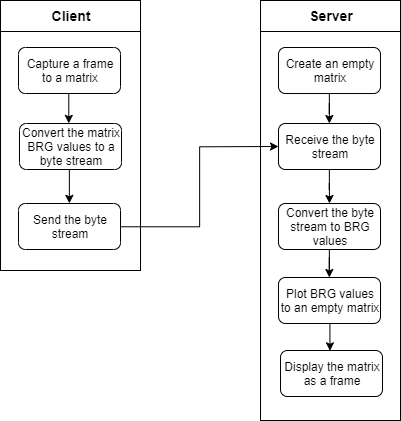

The diagram above was exported from draw.io. Its source (the exported page's mxGraphModel, read from the mxfile embedded in the PNG):
<mxGraphModel dx="554" dy="336" grid="1" gridSize="10" guides="1" tooltips="1" connect="1" arrows="1" fold="1" page="1" pageScale="1" pageWidth="1100" pageHeight="850" background="#ffffff" math="0" shadow="0">
  <root>
    <mxCell id="0" />
    <mxCell id="1" parent="0" />
    <mxCell id="YXpFoPWKKoD-CiOTD7uJ-4" value="" style="shape=internalStorage;whiteSpace=wrap;html=1;backgroundOutline=1;dx=0;dy=31;align=center;" vertex="1" parent="1">
      <mxGeometry x="200" y="40" width="140" height="270" as="geometry" />
    </mxCell>
    <mxCell id="YXpFoPWKKoD-CiOTD7uJ-5" value="&lt;b&gt;&lt;font style=&quot;font-size: 14px&quot;&gt;Client&lt;/font&gt;&lt;/b&gt;" style="text;html=1;strokeColor=none;fillColor=none;align=center;verticalAlign=middle;whiteSpace=wrap;rounded=0;" vertex="1" parent="1">
      <mxGeometry x="200" y="40" width="140" height="30" as="geometry" />
    </mxCell>
    <mxCell id="YXpFoPWKKoD-CiOTD7uJ-25" style="edgeStyle=orthogonalEdgeStyle;rounded=0;orthogonalLoop=1;jettySize=auto;html=1;" edge="1" parent="1">
      <mxGeometry relative="1" as="geometry">
        <mxPoint x="266.9310344827586" y="133.0000000000001" as="sourcePoint" />
        <mxPoint x="268.3103448275863" y="163" as="targetPoint" />
      </mxGeometry>
    </mxCell>
    <mxCell id="YXpFoPWKKoD-CiOTD7uJ-9" value="Capture a frame to a matrix" style="rounded=1;whiteSpace=wrap;html=1;" vertex="1" parent="1">
      <mxGeometry x="218" y="87" width="102" height="46" as="geometry" />
    </mxCell>
    <mxCell id="YXpFoPWKKoD-CiOTD7uJ-26" style="edgeStyle=orthogonalEdgeStyle;rounded=0;orthogonalLoop=1;jettySize=auto;html=1;" edge="1" parent="1">
      <mxGeometry relative="1" as="geometry">
        <mxPoint x="270.3103448275863" y="209" as="sourcePoint" />
        <mxPoint x="268.9310344827586" y="243" as="targetPoint" />
      </mxGeometry>
    </mxCell>
    <mxCell id="YXpFoPWKKoD-CiOTD7uJ-12" value="Convert the matrix BRG values to a byte stream&lt;span style=&quot;color: rgba(0 , 0 , 0 , 0) ; font-family: monospace ; font-size: 0px ; white-space: nowrap&quot;&gt;%3CmxGraphModel%3E%3Croot%3E%3CmxCell%20id%3D%220%22%2F%3E%3CmxCell%20id%3D%221%22%20parent%3D%220%22%2F%3E%3CmxCell%20id%3D%222%22%20value%3D%22Convert%20the%20frame%20to%20a%20matrix%22%20style%3D%22rounded%3D1%3BwhiteSpace%3Dwrap%3Bhtml%3D1%3B%22%20vertex%3D%221%22%20parent%3D%221%22%3E%3CmxGeometry%20x%3D%22218%22%20y%3D%22160%22%20width%3D%22102%22%20height%3D%2246%22%20as%3D%22geometry%22%2F%3E%3C%2FmxCell%3E%3C%2Froot%3E%3C%2FmxGraphModel%3E&lt;/span&gt;" style="rounded=1;whiteSpace=wrap;html=1;" vertex="1" parent="1">
      <mxGeometry x="219" y="163" width="102" height="46" as="geometry" />
    </mxCell>
    <mxCell id="YXpFoPWKKoD-CiOTD7uJ-13" value="Send the byte stream" style="rounded=1;whiteSpace=wrap;html=1;" vertex="1" parent="1">
      <mxGeometry x="218" y="243" width="102" height="46" as="geometry" />
    </mxCell>
    <mxCell id="YXpFoPWKKoD-CiOTD7uJ-14" value="" style="shape=internalStorage;whiteSpace=wrap;html=1;backgroundOutline=1;dx=0;dy=31;align=center;" vertex="1" parent="1">
      <mxGeometry x="460" y="40" width="140" height="420" as="geometry" />
    </mxCell>
    <mxCell id="YXpFoPWKKoD-CiOTD7uJ-15" value="&lt;b&gt;&lt;font style=&quot;font-size: 14px&quot;&gt;Server&lt;/font&gt;&lt;/b&gt;" style="text;html=1;strokeColor=none;fillColor=none;align=center;verticalAlign=middle;whiteSpace=wrap;rounded=0;" vertex="1" parent="1">
      <mxGeometry x="460" y="40" width="140" height="30" as="geometry" />
    </mxCell>
    <mxCell id="YXpFoPWKKoD-CiOTD7uJ-29" style="edgeStyle=orthogonalEdgeStyle;rounded=0;orthogonalLoop=1;jettySize=auto;html=1;" edge="1" parent="1" source="YXpFoPWKKoD-CiOTD7uJ-16" target="YXpFoPWKKoD-CiOTD7uJ-17">
      <mxGeometry relative="1" as="geometry" />
    </mxCell>
    <mxCell id="YXpFoPWKKoD-CiOTD7uJ-16" value="Create an empty matrix" style="rounded=1;whiteSpace=wrap;html=1;" vertex="1" parent="1">
      <mxGeometry x="478" y="87" width="102" height="46" as="geometry" />
    </mxCell>
    <mxCell id="YXpFoPWKKoD-CiOTD7uJ-30" style="edgeStyle=orthogonalEdgeStyle;rounded=0;orthogonalLoop=1;jettySize=auto;html=1;entryX=0.5;entryY=0;entryDx=0;entryDy=0;" edge="1" parent="1" source="YXpFoPWKKoD-CiOTD7uJ-17" target="YXpFoPWKKoD-CiOTD7uJ-18">
      <mxGeometry relative="1" as="geometry" />
    </mxCell>
    <mxCell id="YXpFoPWKKoD-CiOTD7uJ-17" value="Receive the byte stream" style="rounded=1;whiteSpace=wrap;html=1;" vertex="1" parent="1">
      <mxGeometry x="478" y="163" width="102" height="46" as="geometry" />
    </mxCell>
    <mxCell id="YXpFoPWKKoD-CiOTD7uJ-31" style="edgeStyle=orthogonalEdgeStyle;rounded=0;orthogonalLoop=1;jettySize=auto;html=1;" edge="1" parent="1" source="YXpFoPWKKoD-CiOTD7uJ-18" target="YXpFoPWKKoD-CiOTD7uJ-19">
      <mxGeometry relative="1" as="geometry" />
    </mxCell>
    <mxCell id="YXpFoPWKKoD-CiOTD7uJ-18" value="Convert the byte stream to BRG values" style="rounded=1;whiteSpace=wrap;html=1;" vertex="1" parent="1">
      <mxGeometry x="478" y="243" width="102" height="46" as="geometry" />
    </mxCell>
    <mxCell id="YXpFoPWKKoD-CiOTD7uJ-32" style="edgeStyle=orthogonalEdgeStyle;rounded=0;orthogonalLoop=1;jettySize=auto;html=1;" edge="1" parent="1">
      <mxGeometry relative="1" as="geometry">
        <mxPoint x="526.8571428571429" y="363" as="sourcePoint" />
        <mxPoint x="529.1428571428571" y="390" as="targetPoint" />
      </mxGeometry>
    </mxCell>
    <mxCell id="YXpFoPWKKoD-CiOTD7uJ-19" value="Plot BRG values to an empty matrix" style="rounded=1;whiteSpace=wrap;html=1;" vertex="1" parent="1">
      <mxGeometry x="478" y="317" width="102" height="46" as="geometry" />
    </mxCell>
    <mxCell id="YXpFoPWKKoD-CiOTD7uJ-21" value="Display the matrix as a frame" style="rounded=1;whiteSpace=wrap;html=1;" vertex="1" parent="1">
      <mxGeometry x="480" y="390" width="102" height="46" as="geometry" />
    </mxCell>
    <mxCell id="YXpFoPWKKoD-CiOTD7uJ-34" style="edgeStyle=orthogonalEdgeStyle;rounded=0;orthogonalLoop=1;jettySize=auto;html=1;entryX=0;entryY=0.5;entryDx=0;entryDy=0;" edge="1" parent="1" source="YXpFoPWKKoD-CiOTD7uJ-13" target="YXpFoPWKKoD-CiOTD7uJ-17">
      <mxGeometry relative="1" as="geometry" />
    </mxCell>
  </root>
</mxGraphModel>